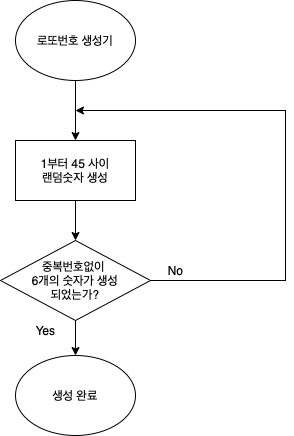

The diagram above was exported from draw.io. Its source (the exported page's mxGraphModel, read from the mxfile embedded in the PNG):
<mxGraphModel dx="2253" dy="800" grid="1" gridSize="10" guides="1" tooltips="1" connect="1" arrows="1" fold="1" page="1" pageScale="1" pageWidth="827" pageHeight="1169" math="0" shadow="0">
  <root>
    <mxCell id="0" />
    <mxCell id="1" parent="0" />
    <mxCell id="co6Aa9npBDuVCN8AuRW9-18" style="edgeStyle=orthogonalEdgeStyle;rounded=0;orthogonalLoop=1;jettySize=auto;html=1;exitX=0.5;exitY=1;exitDx=0;exitDy=0;entryX=0.5;entryY=0;entryDx=0;entryDy=0;" edge="1" parent="1" source="co6Aa9npBDuVCN8AuRW9-1" target="co6Aa9npBDuVCN8AuRW9-6">
      <mxGeometry relative="1" as="geometry" />
    </mxCell>
    <mxCell id="co6Aa9npBDuVCN8AuRW9-1" value="로또번호 생성기" style="ellipse;whiteSpace=wrap;html=1;" vertex="1" parent="1">
      <mxGeometry x="-760" y="230" width="120" height="80" as="geometry" />
    </mxCell>
    <mxCell id="co6Aa9npBDuVCN8AuRW9-11" style="edgeStyle=orthogonalEdgeStyle;rounded=0;orthogonalLoop=1;jettySize=auto;html=1;entryX=0.5;entryY=0;entryDx=0;entryDy=0;" edge="1" parent="1" source="co6Aa9npBDuVCN8AuRW9-6" target="co6Aa9npBDuVCN8AuRW9-8">
      <mxGeometry relative="1" as="geometry" />
    </mxCell>
    <mxCell id="co6Aa9npBDuVCN8AuRW9-6" value="1부터 45 사이&lt;br&gt;랜덤숫자 생성" style="rounded=0;whiteSpace=wrap;html=1;" vertex="1" parent="1">
      <mxGeometry x="-760" y="370" width="120" height="60" as="geometry" />
    </mxCell>
    <mxCell id="co6Aa9npBDuVCN8AuRW9-12" style="edgeStyle=orthogonalEdgeStyle;rounded=0;orthogonalLoop=1;jettySize=auto;html=1;" edge="1" parent="1" source="co6Aa9npBDuVCN8AuRW9-8">
      <mxGeometry relative="1" as="geometry">
        <mxPoint x="-700" y="340" as="targetPoint" />
        <Array as="points">
          <mxPoint x="-490" y="510" />
          <mxPoint x="-490" y="340" />
        </Array>
      </mxGeometry>
    </mxCell>
    <mxCell id="co6Aa9npBDuVCN8AuRW9-17" style="edgeStyle=orthogonalEdgeStyle;rounded=0;orthogonalLoop=1;jettySize=auto;html=1;" edge="1" parent="1" source="co6Aa9npBDuVCN8AuRW9-8" target="co6Aa9npBDuVCN8AuRW9-16">
      <mxGeometry relative="1" as="geometry" />
    </mxCell>
    <mxCell id="co6Aa9npBDuVCN8AuRW9-8" value="중복번호없이&amp;nbsp;&lt;br&gt;6개의 숫자가 생성&lt;br&gt;되었는가?" style="rhombus;whiteSpace=wrap;html=1;" vertex="1" parent="1">
      <mxGeometry x="-775" y="470" width="150" height="80" as="geometry" />
    </mxCell>
    <mxCell id="co6Aa9npBDuVCN8AuRW9-14" value="No" style="text;html=1;align=center;verticalAlign=middle;resizable=0;points=[];autosize=1;strokeColor=none;fillColor=none;" vertex="1" parent="1">
      <mxGeometry x="-615" y="490" width="30" height="20" as="geometry" />
    </mxCell>
    <mxCell id="co6Aa9npBDuVCN8AuRW9-15" value="Yes" style="text;html=1;align=center;verticalAlign=middle;resizable=0;points=[];autosize=1;strokeColor=none;fillColor=none;" vertex="1" parent="1">
      <mxGeometry x="-750" y="550" width="40" height="20" as="geometry" />
    </mxCell>
    <mxCell id="co6Aa9npBDuVCN8AuRW9-16" value="생성 완료" style="ellipse;whiteSpace=wrap;html=1;" vertex="1" parent="1">
      <mxGeometry x="-760" y="585" width="120" height="80" as="geometry" />
    </mxCell>
  </root>
</mxGraphModel>